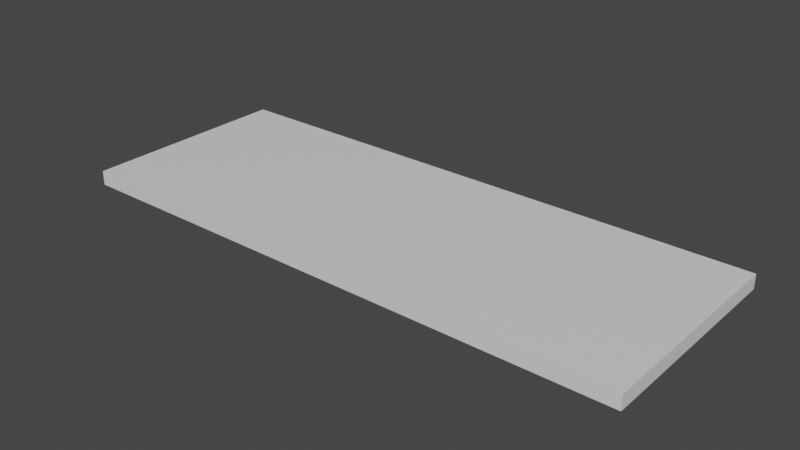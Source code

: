 # Source: my-first-level.blend  (saved by Blender 3.2.14; exported with 4.5.12 LTS)
import bpy
from mathutils import Matrix  # noqa: F401  (used for matrix-valued properties, if any)

bpy.ops.wm.read_factory_settings(use_empty=True)
scene = bpy.context.scene
scene.name = 'Scene'

# ---- collections
col_my_first_level = bpy.data.collections.new('my-first-level'); scene.collection.children.link(col_my_first_level)
col_geometry = bpy.data.collections.new('Geometry'); col_my_first_level.children.link(col_geometry)
col_empties = bpy.data.collections.new('Empties'); col_my_first_level.children.link(col_empties)
col_continue_points = bpy.data.collections.new('Continue-points'); col_empties.children.link(col_continue_points)
col_actors = bpy.data.collections.new('Actors'); col_empties.children.link(col_actors)

# ---- materials (node trees are filled in below, after node groups)
mat_material = bpy.data.materials.new('Material')
mat_material.alpha_threshold = 0.0
mat_material.use_transparent_shadow = False
mat_material.line_color = (0.0, 0.0, 0.0, 1.0)

# ---- material node trees
mat_material.use_nodes = True; mat_material.node_tree.nodes.clear()
_N = mat_material.node_tree.nodes; _L = mat_material.node_tree.links
n0 = _N.new('ShaderNodeOutputMaterial'); n0.name = 'Material Output'; n0.location = (300, 300)
n1 = _N.new('ShaderNodeBsdfPrincipled'); n1.name = 'Principled BSDF'; n1.location = (10, 300)
n1.distribution = 'GGX'
n1.subsurface_method = 'RANDOM_WALK_SKIN'
n1.inputs[2].default_value = 0.4
n1.inputs[3].default_value = 1.45
n1.inputs[27].default_value = (0.0, 0.0, 0.0, 1.0)
n1.inputs[28].default_value = 1.0
_L.new(n1.outputs[0], n0.inputs[0])
n0.is_active_output = True

# ---- world
world_world = bpy.data.worlds.new('World'); scene.world = world_world
world_world.use_nodes = True; world_world.node_tree.nodes.clear()
_N = world_world.node_tree.nodes; _L = world_world.node_tree.links
n0 = _N.new('ShaderNodeOutputWorld'); n0.name = 'World Output'; n0.location = (300, 300)
n1 = _N.new('ShaderNodeBackground'); n1.name = 'Background'; n1.location = (10, 300)
n1.inputs[0].default_value = (0.05088, 0.05088, 0.05088, 1.0)
_L.new(n1.outputs[0], n0.inputs[0])
n0.is_active_output = True
world_world.color = (0.05088, 0.05088, 0.05088)
world_world.use_sun_shadow = False
world_world.sun_shadow_jitter_overblur = 0.0

# ---- meshes
me_cube = bpy.data.meshes.new('Cube')
me_cube.from_pydata([(65.0, 15.0, 0.0), (65.0, 15.0, -2.0), (65.0, -15.0, 0.0), (65.0, -15.0, -2.0), (-15.0, 15.0, 0.0), (-15.0, 15.0, -2.0), (-15.0, -15.0, 0.0), (-15.0, -15.0, -2.0)], [], [(0, 4, 6, 2), (3, 2, 6, 7), (7, 6, 4, 5), (5, 1, 3, 7), (1, 0, 2, 3), (5, 4, 0, 1)])
_uv = me_cube.uv_layers.new(name='UVMap')
_uv.uv.foreach_set('vector', [0.625, 0.5, 0.875, 0.5, 0.875, 0.75, 0.625, 0.75, 0.375, 0.75, 0.625, 0.75, 0.625, 1.0, 0.375, 1.0, 0.375, 0.0, 0.625, 0.0, 0.625, 0.25, 0.375, 0.25, 0.125, 0.5, 0.375, 0.5, 0.375, 0.75, 0.125, 0.75, 0.375, 0.5, 0.625, 0.5, 0.625, 0.75, 0.375, 0.75, 0.375, 0.25, 0.625, 0.25, 0.625, 0.5, 0.375, 0.5])
me_cube.materials.append(mat_material)
me_cube.use_mirror_vertex_groups = False
me_cube.update()

# ---- objects
ob_main_platform = bpy.data.objects.new('Main platform', me_cube)
ob_my_first_level_start = bpy.data.objects.new('my-first-level-start', None)
ob_mfl_money_01 = bpy.data.objects.new('MFL-money-01', None)
ob_mfl_money_02 = bpy.data.objects.new('MFL-money-02', None)
ob_mfl_money_03 = bpy.data.objects.new('MFL-money-03', None)

# ---- transforms, parenting, visibility, modifiers, constraints
ob_main_platform.location = (-500.0, -400.0, 5.0)
ob_main_platform.lock_rotations_4d = False
ob_main_platform.empty_display_type = 'ARROWS'
ob_main_platform.lineart.crease_threshold = 0.0
ob_my_first_level_start.location = (-500.0, -400.0, 5.0)
ob_my_first_level_start.empty_display_type = 'ARROWS'
ob_mfl_money_01.location = (-510.0, -390.0, 6.5)
ob_mfl_money_01.rotation_mode = 'QUATERNION'
ob_mfl_money_01.rotation_quaternion = (1.0, 0.0, 0.0, 0.0)
ob_mfl_money_01.empty_display_type = 'SPHERE'
ob_mfl_money_02.location = (-510.0, -395.0, 5.0)
ob_mfl_money_02.rotation_mode = 'QUATERNION'
ob_mfl_money_02.rotation_quaternion = (1.0, 0.0, 0.0, 0.0)
ob_mfl_money_02.empty_display_type = 'SPHERE'
ob_mfl_money_03.location = (-510.0, -400.0, 6.5)
ob_mfl_money_03.rotation_mode = 'QUATERNION'
ob_mfl_money_03.rotation_quaternion = (0.9239, 0.3827, 0.0, 0.0)
ob_mfl_money_03.empty_display_type = 'SPHERE'

# ---- collection membership
col_geometry.objects.link(ob_main_platform)
col_continue_points.objects.link(ob_my_first_level_start)
col_actors.objects.link(ob_mfl_money_01)
col_actors.objects.link(ob_mfl_money_02)
col_actors.objects.link(ob_mfl_money_03)

# ---- scene / render settings (as saved in the file)
scene.frame_start = 1; scene.frame_end = 250; scene.frame_set(1)
scene.render.engine = 'BLENDER_EEVEE_NEXT'
scene.cycles.sampling_pattern = 'TABULATED_SOBOL'
scene.cycles.use_light_tree = False
scene.view_settings.view_transform = 'Filmic'
bpy.context.view_layer.update()

# ---- added for rendering (the .blend has no active camera and no usable light): camera, sun
cam_auto = bpy.data.cameras.new('AutoCamera')
cam_auto.lens = 50.0
cam_auto.sensor_width = 36.0
cam_auto.clip_end = 1387.72
ob_auto_camera = bpy.data.objects.new('AutoCamera', cam_auto)
scene.collection.objects.link(ob_auto_camera)
ob_auto_camera.location = (-395.927, -494.887, 67.2583)
ob_auto_camera.rotation_euler = (1.09748, -7.21219e-08, 0.694738)
scene.camera = ob_auto_camera
light_auto_sun = bpy.data.lights.new('AutoSun', 'SUN')
light_auto_sun.energy = 3.0
light_auto_sun.angle = 0.0523599
ob_auto_sun = bpy.data.objects.new('AutoSun', light_auto_sun)
scene.collection.objects.link(ob_auto_sun)
ob_auto_sun.rotation_euler = (0.872665, 0.174533, 0.523599)
bpy.context.view_layer.update()
